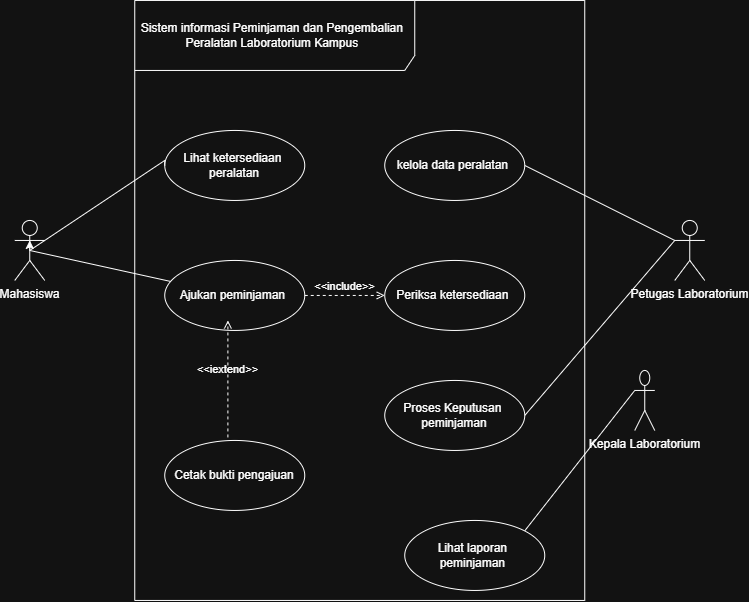

The diagram above was exported from draw.io. Its source (the exported page's mxGraphModel, read from the mxfile embedded in the PNG):
<mxGraphModel dx="1195" dy="700" grid="1" gridSize="10" guides="1" tooltips="1" connect="1" arrows="1" fold="1" page="1" pageScale="1" pageWidth="850" pageHeight="1100" math="0" shadow="0">
  <root>
    <mxCell id="0" />
    <mxCell id="1" parent="0" />
    <mxCell id="vchauyGO0VNp5laWC09r-4" parent="1" style="shape=umlFrame;whiteSpace=wrap;html=1;pointerEvents=0;width=280;height=70;" value="Sistem informasi Peminjaman dan Pengembalian&amp;nbsp;&lt;div&gt;Peralatan Laboratorium Kampus&amp;nbsp;&lt;/div&gt;" vertex="1">
      <mxGeometry height="600" width="450" x="210" y="110" as="geometry" />
    </mxCell>
    <mxCell id="vchauyGO0VNp5laWC09r-26" edge="1" parent="1" source="vchauyGO0VNp5laWC09r-5" style="rounded=0;orthogonalLoop=1;jettySize=auto;html=1;endArrow=none;endFill=0;exitX=0.5;exitY=0.5;exitDx=0;exitDy=0;exitPerimeter=0;" target="vchauyGO0VNp5laWC09r-11" value="">
      <mxGeometry relative="1" as="geometry">
        <mxPoint x="140" y="363.65" as="sourcePoint" />
      </mxGeometry>
    </mxCell>
    <mxCell id="vchauyGO0VNp5laWC09r-5" parent="1" style="shape=umlActor;verticalLabelPosition=bottom;verticalAlign=top;html=1;" value="Mahasiswa&lt;div&gt;&lt;br&gt;&lt;/div&gt;" vertex="1">
      <mxGeometry height="60" width="30" x="90" y="330" as="geometry" />
    </mxCell>
    <mxCell id="vchauyGO0VNp5laWC09r-35" edge="1" parent="1" source="vchauyGO0VNp5laWC09r-7" style="rounded=0;orthogonalLoop=1;jettySize=auto;html=1;exitX=0;exitY=0.3333333333333333;exitDx=0;exitDy=0;exitPerimeter=0;entryX=1;entryY=0.5;entryDx=0;entryDy=0;endArrow=none;endFill=0;" target="vchauyGO0VNp5laWC09r-15">
      <mxGeometry relative="1" as="geometry" />
    </mxCell>
    <mxCell id="vchauyGO0VNp5laWC09r-36" edge="1" parent="1" source="vchauyGO0VNp5laWC09r-7" style="rounded=0;orthogonalLoop=1;jettySize=auto;html=1;exitX=0;exitY=0.3333333333333333;exitDx=0;exitDy=0;exitPerimeter=0;entryX=1;entryY=0.5;entryDx=0;entryDy=0;endArrow=none;endFill=0;" target="vchauyGO0VNp5laWC09r-13">
      <mxGeometry relative="1" as="geometry" />
    </mxCell>
    <mxCell id="vchauyGO0VNp5laWC09r-7" parent="1" style="shape=umlActor;verticalLabelPosition=bottom;verticalAlign=top;html=1;" value="&lt;div&gt;Petugas Laboratorium&lt;/div&gt;&lt;div&gt;&lt;br&gt;&lt;/div&gt;" vertex="1">
      <mxGeometry height="60" width="30" x="750" y="330" as="geometry" />
    </mxCell>
    <mxCell id="vchauyGO0VNp5laWC09r-33" edge="1" parent="1" source="vchauyGO0VNp5laWC09r-8" style="rounded=0;orthogonalLoop=1;jettySize=auto;html=1;exitX=0;exitY=0.3333333333333333;exitDx=0;exitDy=0;exitPerimeter=0;entryX=1;entryY=0;entryDx=0;entryDy=0;endArrow=none;endFill=0;" target="vchauyGO0VNp5laWC09r-16">
      <mxGeometry relative="1" as="geometry" />
    </mxCell>
    <mxCell id="vchauyGO0VNp5laWC09r-8" parent="1" style="shape=umlActor;verticalLabelPosition=bottom;verticalAlign=top;html=1;" value="&lt;div&gt;Kepala Laboratorium&lt;/div&gt;&lt;div&gt;&lt;br&gt;&lt;/div&gt;" vertex="1">
      <mxGeometry height="60" width="20" x="710" y="480" as="geometry" />
    </mxCell>
    <mxCell id="vchauyGO0VNp5laWC09r-10" parent="1" style="ellipse;whiteSpace=wrap;html=1;" value="Lihat ketersediaan&amp;nbsp;&lt;div&gt;peralatan&lt;/div&gt;" vertex="1">
      <mxGeometry height="70" width="140" x="240" y="240" as="geometry" />
    </mxCell>
    <mxCell id="vchauyGO0VNp5laWC09r-11" parent="1" style="ellipse;whiteSpace=wrap;html=1;" value="Ajukan peminjaman&amp;nbsp;" vertex="1">
      <mxGeometry height="70" width="140" x="240" y="370" as="geometry" />
    </mxCell>
    <mxCell id="vchauyGO0VNp5laWC09r-12" parent="1" style="ellipse;whiteSpace=wrap;html=1;" value="Periksa ketersediaan&amp;nbsp;" vertex="1">
      <mxGeometry height="70" width="140" x="460" y="370" as="geometry" />
    </mxCell>
    <mxCell id="vchauyGO0VNp5laWC09r-13" parent="1" style="ellipse;whiteSpace=wrap;html=1;" value="kelola data peralatan&amp;nbsp;" vertex="1">
      <mxGeometry height="70" width="140" x="460" y="240" as="geometry" />
    </mxCell>
    <mxCell id="vchauyGO0VNp5laWC09r-14" parent="1" style="ellipse;whiteSpace=wrap;html=1;" value="Cetak bukti pengajuan" vertex="1">
      <mxGeometry height="70" width="140" x="240" y="550" as="geometry" />
    </mxCell>
    <mxCell id="vchauyGO0VNp5laWC09r-15" parent="1" style="ellipse;whiteSpace=wrap;html=1;" value="Proses Keputusan&amp;nbsp;&lt;div&gt;peminjaman&lt;/div&gt;" vertex="1">
      <mxGeometry height="70" width="140" x="460" y="490" as="geometry" />
    </mxCell>
    <mxCell id="vchauyGO0VNp5laWC09r-16" parent="1" style="ellipse;whiteSpace=wrap;html=1;" value="Lihat laporan&amp;nbsp;&lt;div&gt;peminjaman&amp;nbsp;&lt;/div&gt;" vertex="1">
      <mxGeometry height="70" width="140" x="480" y="630" as="geometry" />
    </mxCell>
    <mxCell id="vchauyGO0VNp5laWC09r-22" edge="1" parent="1" source="vchauyGO0VNp5laWC09r-5" style="edgeStyle=orthogonalEdgeStyle;rounded=0;orthogonalLoop=1;jettySize=auto;html=1;innerLoopWaypoints=1;exitX=0.5;exitY=0.5;exitDx=0;exitDy=0;exitPerimeter=0;entryX=0.5;entryY=0.333;entryDx=0;entryDy=0;entryPerimeter=0;" target="vchauyGO0VNp5laWC09r-5">
      <mxGeometry relative="1" as="geometry" />
    </mxCell>
    <mxCell id="vchauyGO0VNp5laWC09r-27" edge="1" parent="1" source="vchauyGO0VNp5laWC09r-5" style="rounded=0;orthogonalLoop=1;jettySize=auto;html=1;endArrow=none;endFill=0;entryX=0;entryY=0.5;entryDx=0;entryDy=0;exitX=0.5;exitY=0.5;exitDx=0;exitDy=0;exitPerimeter=0;" target="vchauyGO0VNp5laWC09r-10" value="">
      <mxGeometry relative="1" as="geometry">
        <Array as="points">
          <mxPoint x="240" y="270" />
        </Array>
        <mxPoint x="140" y="360" as="sourcePoint" />
        <mxPoint x="247" y="376" as="targetPoint" />
      </mxGeometry>
    </mxCell>
    <mxCell id="vchauyGO0VNp5laWC09r-40" edge="1" parent="1" source="vchauyGO0VNp5laWC09r-11" style="html=1;verticalAlign=bottom;labelBackgroundColor=none;endArrow=open;endFill=0;dashed=1;rounded=0;exitX=1;exitY=0.5;exitDx=0;exitDy=0;" target="vchauyGO0VNp5laWC09r-12" value="&amp;lt;&amp;lt;include&amp;gt;&amp;gt;">
      <mxGeometry relative="1" width="160" as="geometry">
        <mxPoint as="offset" />
        <mxPoint x="310" y="460" as="sourcePoint" />
        <mxPoint x="470" y="460" as="targetPoint" />
      </mxGeometry>
    </mxCell>
    <mxCell id="vchauyGO0VNp5laWC09r-42" edge="1" parent="1" source="vchauyGO0VNp5laWC09r-14" style="html=1;verticalAlign=bottom;labelBackgroundColor=none;endArrow=open;endFill=0;dashed=1;rounded=0;exitX=0.451;exitY=-0.043;exitDx=0;exitDy=0;exitPerimeter=0;entryX=0.451;entryY=0.857;entryDx=0;entryDy=0;entryPerimeter=0;" target="vchauyGO0VNp5laWC09r-11" value="&amp;lt;&amp;lt;iextend&amp;gt;&amp;gt;">
      <mxGeometry relative="1" width="160" as="geometry">
        <mxPoint as="offset" />
        <mxPoint x="420" y="430" as="sourcePoint" />
        <mxPoint x="500" y="430" as="targetPoint" />
      </mxGeometry>
    </mxCell>
  </root>
</mxGraphModel>